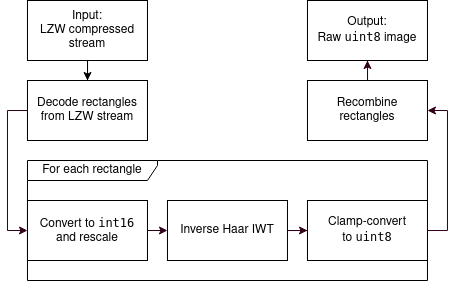

The diagram above was exported from draw.io. Its source (the exported page's mxGraphModel, read from the mxfile embedded in the PNG):
<mxGraphModel dx="813" dy="431" grid="1" gridSize="10" guides="1" tooltips="1" connect="1" arrows="1" fold="1" page="1" pageScale="1" pageWidth="850" pageHeight="1100" math="0" shadow="0">
  <root>
    <mxCell id="0" />
    <mxCell id="1" parent="0" />
    <mxCell id="2" value="For each rectangle" style="shape=umlFrame;whiteSpace=wrap;html=1;strokeColor=#000000;width=130;height=20;" vertex="1" parent="1">
      <mxGeometry x="209.97" y="470" width="400" height="120" as="geometry" />
    </mxCell>
    <mxCell id="3" style="edgeStyle=orthogonalEdgeStyle;rounded=0;orthogonalLoop=1;jettySize=auto;html=1;entryX=0;entryY=0.5;entryDx=0;entryDy=0;startArrow=none;startFill=0;endArrow=classic;endFill=1;strokeColor=#33001A;" edge="1" source="4" target="10" parent="1">
      <mxGeometry relative="1" as="geometry">
        <Array as="points">
          <mxPoint x="189.97" y="420" />
          <mxPoint x="189.97" y="540" />
        </Array>
      </mxGeometry>
    </mxCell>
    <mxCell id="4" value="Decode rectangles from LZW stream" style="rounded=0;whiteSpace=wrap;html=1;" vertex="1" parent="1">
      <mxGeometry x="209.97" y="390" width="120" height="60" as="geometry" />
    </mxCell>
    <mxCell id="5" style="edgeStyle=orthogonalEdgeStyle;rounded=0;orthogonalLoop=1;jettySize=auto;html=1;entryX=0;entryY=0.5;entryDx=0;entryDy=0;strokeColor=#33001A;" edge="1" source="6" target="12" parent="1">
      <mxGeometry relative="1" as="geometry" />
    </mxCell>
    <mxCell id="6" value="Inverse Haar IWT" style="rounded=0;whiteSpace=wrap;html=1;" vertex="1" parent="1">
      <mxGeometry x="349.97" y="510" width="120" height="60" as="geometry" />
    </mxCell>
    <mxCell id="7" value="" style="edgeStyle=orthogonalEdgeStyle;rounded=0;orthogonalLoop=1;jettySize=auto;html=1;" edge="1" source="8" target="4" parent="1">
      <mxGeometry relative="1" as="geometry" />
    </mxCell>
    <mxCell id="8" value="&lt;div&gt;Input:&lt;/div&gt;&lt;div&gt;LZW compressed stream&lt;br&gt;&lt;/div&gt;" style="rounded=0;whiteSpace=wrap;html=1;" vertex="1" parent="1">
      <mxGeometry x="209.97" y="310" width="120" height="60" as="geometry" />
    </mxCell>
    <mxCell id="9" style="edgeStyle=orthogonalEdgeStyle;rounded=0;orthogonalLoop=1;jettySize=auto;html=1;exitX=1;exitY=0.5;exitDx=0;exitDy=0;entryX=0;entryY=0.5;entryDx=0;entryDy=0;strokeColor=#33001A;" edge="1" source="10" target="6" parent="1">
      <mxGeometry relative="1" as="geometry" />
    </mxCell>
    <mxCell id="10" value="&lt;div&gt;Convert to &lt;code&gt;int16&lt;/code&gt;&lt;/div&gt;&lt;div&gt;and rescale&lt;/div&gt;" style="rounded=0;whiteSpace=wrap;html=1;strokeColor=#000000;" vertex="1" parent="1">
      <mxGeometry x="209.97" y="510" width="120" height="60" as="geometry" />
    </mxCell>
    <mxCell id="11" style="edgeStyle=orthogonalEdgeStyle;rounded=0;orthogonalLoop=1;jettySize=auto;html=1;startArrow=none;startFill=0;endArrow=classic;endFill=1;strokeColor=#33001A;entryX=1;entryY=0.5;entryDx=0;entryDy=0;" edge="1" source="12" target="14" parent="1">
      <mxGeometry relative="1" as="geometry">
        <mxPoint x="629.97" y="420" as="targetPoint" />
        <Array as="points">
          <mxPoint x="629.97" y="540" />
          <mxPoint x="629.97" y="420" />
        </Array>
      </mxGeometry>
    </mxCell>
    <mxCell id="12" value="Clamp-convert&lt;div&gt;to &lt;code&gt;uint8&lt;/code&gt;&lt;br&gt;&lt;/div&gt;" style="rounded=0;whiteSpace=wrap;html=1;strokeColor=#000000;" vertex="1" parent="1">
      <mxGeometry x="489.97" y="510" width="120" height="60" as="geometry" />
    </mxCell>
    <mxCell id="13" style="edgeStyle=orthogonalEdgeStyle;rounded=0;orthogonalLoop=1;jettySize=auto;html=1;entryX=0.5;entryY=1;entryDx=0;entryDy=0;startArrow=none;startFill=0;endArrow=classic;endFill=1;strokeColor=#33001A;" edge="1" source="14" target="15" parent="1">
      <mxGeometry relative="1" as="geometry" />
    </mxCell>
    <mxCell id="14" value="Recombine rectangles" style="rounded=0;whiteSpace=wrap;html=1;strokeColor=#000000;" vertex="1" parent="1">
      <mxGeometry x="489.97" y="390" width="120" height="60" as="geometry" />
    </mxCell>
    <mxCell id="15" value="&lt;div&gt;Output:&lt;/div&gt;Raw &lt;code&gt;uint8&lt;/code&gt; image" style="rounded=0;whiteSpace=wrap;html=1;strokeColor=#000000;" vertex="1" parent="1">
      <mxGeometry x="489.97" y="310" width="120" height="60" as="geometry" />
    </mxCell>
  </root>
</mxGraphModel>